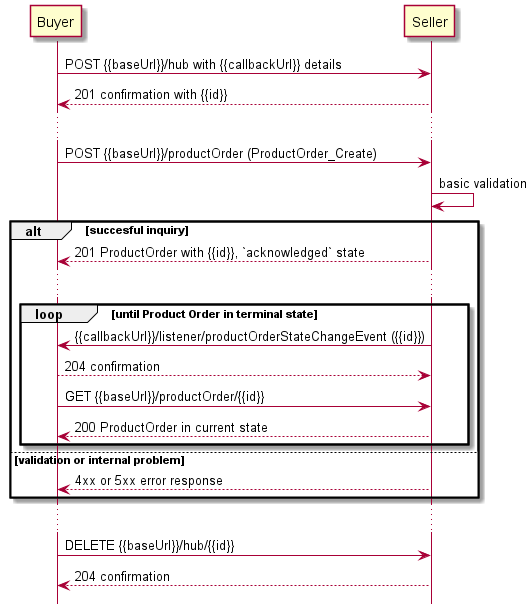

The diagram above was rendered by PlantUML. Its source (embedded in the PNG):
@startuml

hide footbox

participant Buyer
participant Seller

Buyer -> Seller : POST {{baseUrl}}/hub with {{callbackUrl}} details
Seller --> Buyer: 201 confirmation with {{id}}
...
Buyer -> Seller : POST {{baseUrl}}/productOrder (ProductOrder_Create)
Seller -> Seller : basic validation

alt succesful inquiry
  Seller --> Buyer : 201 ProductOrder with {{id}}, `acknowledged` state 

  ...

  group loop [until Product Order in terminal state]
      Seller -> Buyer: {{callbackUrl}}/listener/productOrderStateChangeEvent ({{id}})
      Buyer --> Seller : 204 confirmation
      Buyer -> Seller :   GET {{baseUrl}}/productOrder/{{id}}
      return 200 ProductOrder in current state
  end

else validation or internal problem
  Seller --> Buyer : 4xx or 5xx error response
end 

...

Buyer -> Seller : DELETE {{baseUrl}}/hub/{{id}} 
Seller -->  Buyer : 204 confirmation

@enduml